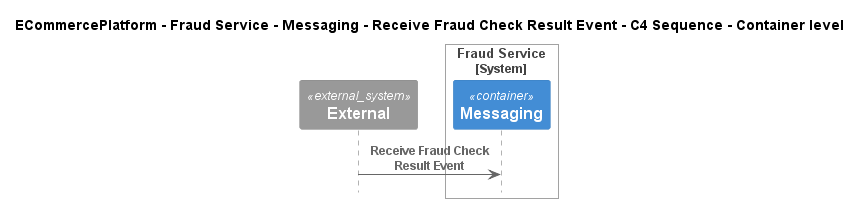

The diagram above was rendered by PlantUML. Its source (embedded in the PNG):
@startuml
!pragma layout smetana
!include ..\..\..\..\..\..\..\.c4s\C4_Sequence.puml

title ECommercePlatform - Fraud Service - Messaging - Receive Fraud Check Result Event - C4 Sequence - Container level

System_Ext(C4InterFlow.SoftwareSystems.ExternalSystem, "External", "")

System_Boundary(ECommercePlatform.SoftwareSystems.FraudService, "Fraud Service")
    Container(ECommercePlatform.SoftwareSystems.FraudService.Containers.Messaging, "Messaging", "", "")
Boundary_End()

Rel(C4InterFlow.SoftwareSystems.ExternalSystem, ECommercePlatform.SoftwareSystems.FraudService.Containers.Messaging, "Receive Fraud Check Result Event")


@enduml